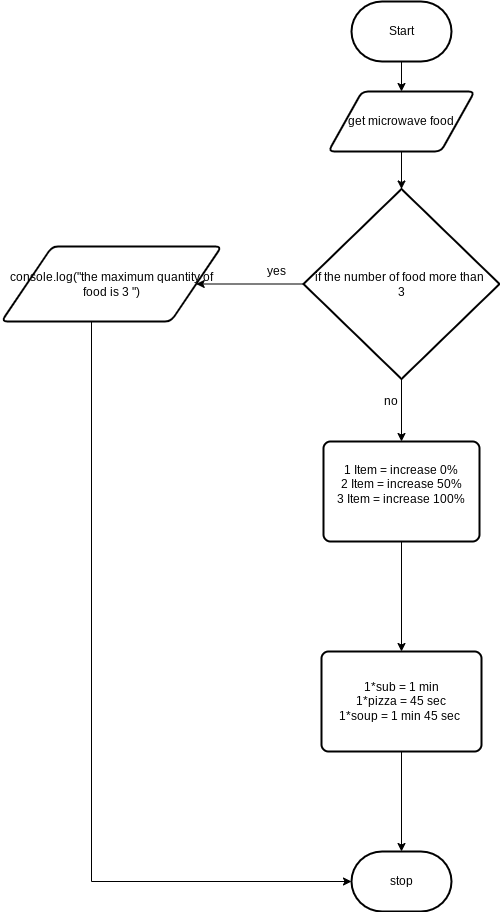

The diagram above was exported from draw.io. Its source (the exported page's mxGraphModel, read from the mxfile embedded in the PNG):
<mxGraphModel dx="1074" dy="741" grid="1" gridSize="10" guides="1" tooltips="1" connect="1" arrows="1" fold="1" page="1" pageScale="1" pageWidth="827" pageHeight="1169" math="0" shadow="0">
  <root>
    <mxCell id="0" />
    <mxCell id="1" parent="0" />
    <mxCell id="11" style="edgeStyle=orthogonalEdgeStyle;rounded=0;html=1;" parent="1" source="2" target="3" edge="1">
      <mxGeometry relative="1" as="geometry" />
    </mxCell>
    <mxCell id="2" value="Start" style="strokeWidth=2;html=1;shape=mxgraph.flowchart.terminator;whiteSpace=wrap;" parent="1" vertex="1">
      <mxGeometry x="360" y="30" width="100" height="60" as="geometry" />
    </mxCell>
    <mxCell id="12" style="edgeStyle=orthogonalEdgeStyle;rounded=0;html=1;" parent="1" source="3" target="5" edge="1">
      <mxGeometry relative="1" as="geometry" />
    </mxCell>
    <mxCell id="3" value="get microwave food" style="shape=parallelogram;html=1;strokeWidth=2;perimeter=parallelogramPerimeter;whiteSpace=wrap;rounded=1;arcSize=12;size=0.23;" parent="1" vertex="1">
      <mxGeometry x="337" y="120" width="146" height="60" as="geometry" />
    </mxCell>
    <mxCell id="8" style="edgeStyle=orthogonalEdgeStyle;rounded=0;html=1;" parent="1" source="5" target="7" edge="1">
      <mxGeometry relative="1" as="geometry" />
    </mxCell>
    <mxCell id="16" style="edgeStyle=orthogonalEdgeStyle;rounded=0;html=1;" parent="1" source="5" target="15" edge="1">
      <mxGeometry relative="1" as="geometry" />
    </mxCell>
    <mxCell id="5" value="if the number of food more than&amp;nbsp;&lt;br&gt;3" style="strokeWidth=2;html=1;shape=mxgraph.flowchart.decision;whiteSpace=wrap;" parent="1" vertex="1">
      <mxGeometry x="312" y="217.5" width="196" height="190" as="geometry" />
    </mxCell>
    <mxCell id="26" style="edgeStyle=orthogonalEdgeStyle;rounded=0;html=1;entryX=0;entryY=0.5;entryDx=0;entryDy=0;entryPerimeter=0;" parent="1" source="7" target="24" edge="1">
      <mxGeometry relative="1" as="geometry">
        <Array as="points">
          <mxPoint x="100" y="910" />
        </Array>
      </mxGeometry>
    </mxCell>
    <mxCell id="7" value="console.log(&quot;the maximum quantity of food is 3 &quot;)" style="shape=parallelogram;html=1;strokeWidth=2;perimeter=parallelogramPerimeter;whiteSpace=wrap;rounded=1;arcSize=12;size=0.23;" parent="1" vertex="1">
      <mxGeometry x="10" y="275" width="220" height="75" as="geometry" />
    </mxCell>
    <mxCell id="9" value="yes" style="text;html=1;align=center;verticalAlign=middle;resizable=0;points=[];autosize=1;strokeColor=none;fillColor=none;" parent="1" vertex="1">
      <mxGeometry x="270" y="290" width="30" height="20" as="geometry" />
    </mxCell>
    <mxCell id="21" style="edgeStyle=orthogonalEdgeStyle;rounded=0;html=1;" parent="1" source="15" target="20" edge="1">
      <mxGeometry relative="1" as="geometry" />
    </mxCell>
    <mxCell id="15" value="1 Item = increase 0%&lt;br&gt;2 Item = increase 50%&lt;br&gt;3 Item = increase 100%&lt;br&gt;&amp;nbsp;" style="rounded=1;whiteSpace=wrap;html=1;absoluteArcSize=1;arcSize=14;strokeWidth=2;" parent="1" vertex="1">
      <mxGeometry x="332" y="470" width="156" height="100" as="geometry" />
    </mxCell>
    <mxCell id="17" value="no" style="text;html=1;align=center;verticalAlign=middle;resizable=0;points=[];autosize=1;strokeColor=none;fillColor=none;" parent="1" vertex="1">
      <mxGeometry x="384" y="420" width="30" height="20" as="geometry" />
    </mxCell>
    <mxCell id="27" style="edgeStyle=orthogonalEdgeStyle;html=1;entryX=0.5;entryY=0;entryDx=0;entryDy=0;entryPerimeter=0;rounded=0;" edge="1" parent="1" source="20" target="24">
      <mxGeometry relative="1" as="geometry" />
    </mxCell>
    <mxCell id="20" value="1*sub = 1 min&lt;br&gt;1*pizza = 45 sec&lt;br&gt;1*soup = 1 min 45 sec&amp;nbsp;" style="rounded=1;whiteSpace=wrap;html=1;absoluteArcSize=1;arcSize=14;strokeWidth=2;" parent="1" vertex="1">
      <mxGeometry x="330" y="680" width="160" height="100" as="geometry" />
    </mxCell>
    <mxCell id="24" value="stop" style="strokeWidth=2;html=1;shape=mxgraph.flowchart.terminator;whiteSpace=wrap;" parent="1" vertex="1">
      <mxGeometry x="360" y="880" width="100" height="60" as="geometry" />
    </mxCell>
  </root>
</mxGraphModel>